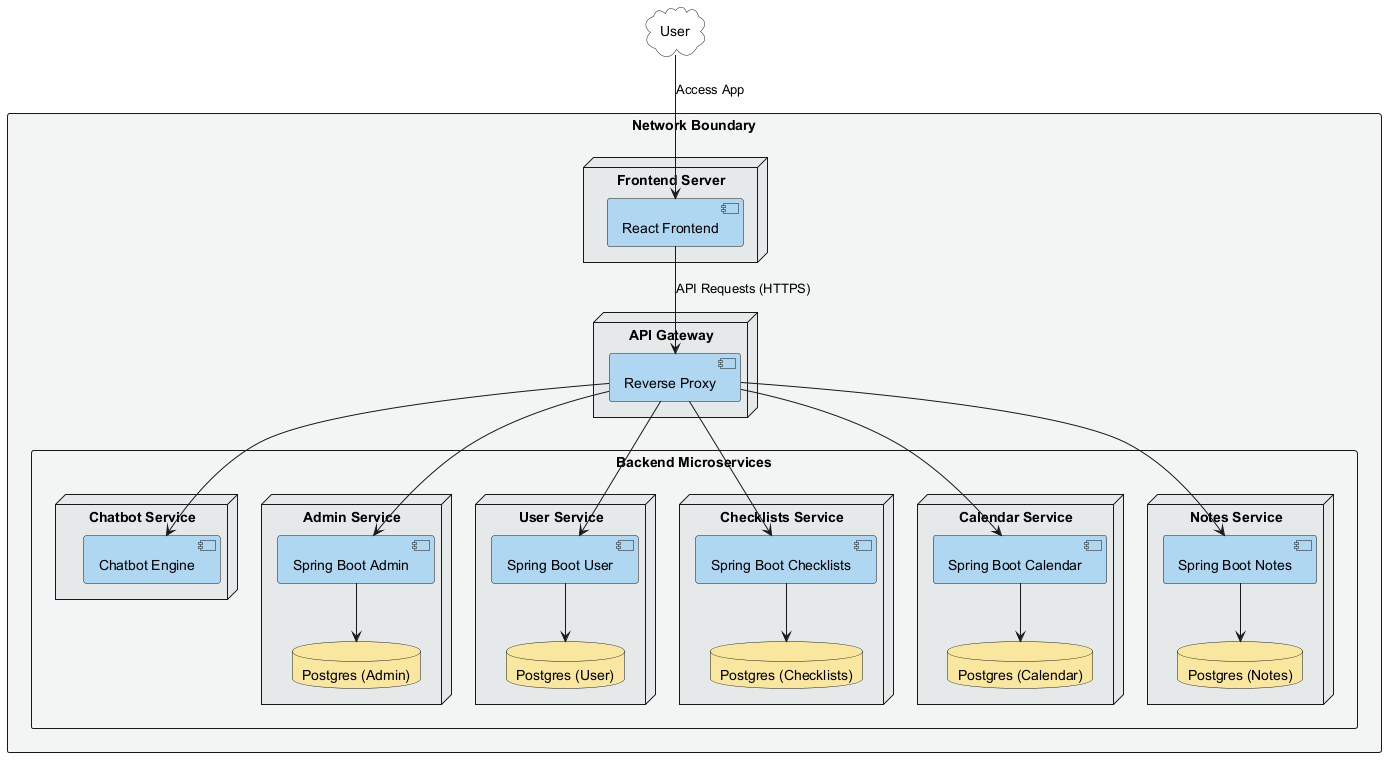

The diagram above was rendered by PlantUML. Its source (embedded in the PNG):
@startuml
skinparam nodesep 40
skinparam ranksep 50
skinparam shadowing false

skinparam RectangleBackgroundColor #F2F4F4
skinparam NodeBackgroundColor #E5E8E8
skinparam ComponentBackgroundColor #AED6F1
skinparam DatabaseBackgroundColor #F9E79F

top to bottom direction

cloud "User" as user #transparent

rectangle "Network Boundary" {
    
    node "Frontend Server" as feServer {
       [React Frontend] as fe
    }
    
    node "API Gateway" as gatewayServer {
       [Reverse Proxy] as proxy
    }
    
    rectangle "Backend Microservices" {
        
        node "Chatbot Service" as msChat {
            [Chatbot Engine] as sbChat
        }
        
        node "Admin Service" as msAdmin {
            [Spring Boot Admin] as sbAdmin
            database "Postgres (Admin)" as pgAdmin
            sbAdmin -down-> pgAdmin
        }
        
        node "User Service" as msUser {
            [Spring Boot User] as sbUser
            database "Postgres (User)" as pgUser
            sbUser -down-> pgUser
        }
        
        node "Checklists Service" as msCheck {
            [Spring Boot Checklists] as sbCheck
            database "Postgres (Checklists)" as pgCheck
            sbCheck -down-> pgCheck
        }
        
        node "Calendar Service" as msCal {
            [Spring Boot Calendar] as sbCal
            database "Postgres (Calendar)" as pgCal
            sbCal -down-> pgCal
        }
        
        node "Notes Service" as msNotes {
            [Spring Boot Notes] as sbNotes
            database "Postgres (Notes)" as pgNotes
            sbNotes -down-> pgNotes
        }
    }
}

user -down-> fe : Access App

fe -down-> proxy : API Requests (HTTPS)

proxy -down-> sbChat
proxy -down-> sbAdmin
proxy -down-> sbUser
proxy -down-> sbCheck
proxy -down-> sbCal
proxy -down-> sbNotes

@enduml